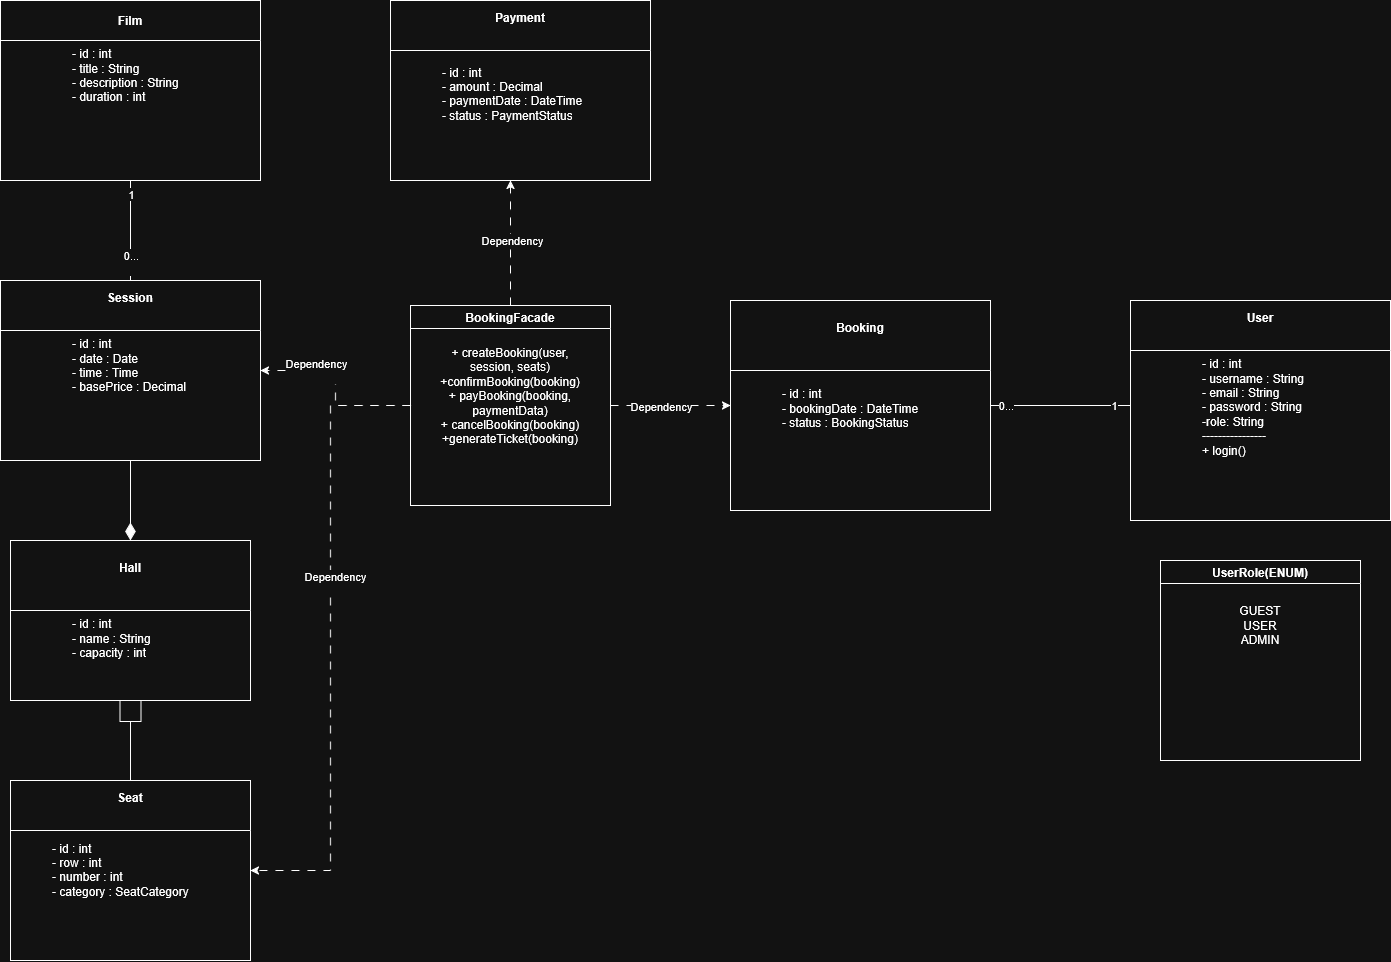

The diagram above was exported from draw.io. Its source (the exported page's mxGraphModel, read from the mxfile embedded in the PNG):
<mxGraphModel dx="2037" dy="1123" grid="1" gridSize="10" guides="1" tooltips="1" connect="1" arrows="1" fold="1" page="1" pageScale="1" pageWidth="827" pageHeight="1169" math="0" shadow="0">
  <root>
    <mxCell id="0" />
    <mxCell id="1" parent="0" />
    <mxCell id="0robbL6u5PcICRWkOt-T-1" parent="1" style="swimlane;whiteSpace=wrap;html=1;startSize=50;" value="User&lt;div&gt;&lt;br/&gt;&lt;/div&gt;" vertex="1">
      <mxGeometry height="220" width="260" x="1530" y="670" as="geometry" />
    </mxCell>
    <mxCell id="0robbL6u5PcICRWkOt-T-2" parent="0robbL6u5PcICRWkOt-T-1" style="text;whiteSpace=wrap;html=1;" value="- id : int&lt;br&gt;- username : String&lt;br&gt;- email : String&lt;br&gt;&lt;div&gt;- password : String&lt;/div&gt;&lt;div&gt;-role: String&lt;/div&gt;----------------&lt;br&gt;+ login()&lt;div&gt;&lt;br&gt;&lt;/div&gt;" vertex="1">
      <mxGeometry height="150" width="140" x="70" y="50" as="geometry" />
    </mxCell>
    <mxCell id="0robbL6u5PcICRWkOt-T-3" edge="1" parent="1" style="edgeStyle=orthogonalEdgeStyle;rounded=0;orthogonalLoop=1;jettySize=auto;html=1;entryX=1;entryY=0.5;entryDx=0;entryDy=0;endArrow=none;endFill=0;" target="0robbL6u5PcICRWkOt-T-19">
      <mxGeometry relative="1" as="geometry">
        <mxPoint x="1530" y="775.0000000000582" as="sourcePoint" />
      </mxGeometry>
    </mxCell>
    <mxCell id="0robbL6u5PcICRWkOt-T-4" connectable="0" parent="0robbL6u5PcICRWkOt-T-3" style="edgeLabel;html=1;align=center;verticalAlign=middle;resizable=0;points=[];" value="0..." vertex="1">
      <mxGeometry relative="1" x="0.771" y="-1" as="geometry">
        <mxPoint as="offset" />
      </mxGeometry>
    </mxCell>
    <mxCell id="0robbL6u5PcICRWkOt-T-5" connectable="0" parent="0robbL6u5PcICRWkOt-T-3" style="edgeLabel;html=1;align=center;verticalAlign=middle;resizable=0;points=[];" value="1" vertex="1">
      <mxGeometry relative="1" x="-0.7544" y="-1" as="geometry">
        <mxPoint as="offset" />
      </mxGeometry>
    </mxCell>
    <mxCell id="0robbL6u5PcICRWkOt-T-6" parent="1" style="swimlane;whiteSpace=wrap;html=1;startSize=40;" value="Film" vertex="1">
      <mxGeometry height="180" width="260" x="400" y="370" as="geometry" />
    </mxCell>
    <mxCell id="0robbL6u5PcICRWkOt-T-7" parent="0robbL6u5PcICRWkOt-T-6" style="text;whiteSpace=wrap;html=1;" value="- id : int&lt;br&gt;- title : String&lt;br&gt;- description : String&lt;br&gt;- duration : int" vertex="1">
      <mxGeometry height="100" width="140" x="70" y="40" as="geometry" />
    </mxCell>
    <mxCell id="0robbL6u5PcICRWkOt-T-8" edge="1" parent="1" source="0robbL6u5PcICRWkOt-T-12" style="edgeStyle=orthogonalEdgeStyle;rounded=0;orthogonalLoop=1;jettySize=auto;html=1;entryX=0.5;entryY=1;entryDx=0;entryDy=0;endArrow=none;endFill=0;" target="0robbL6u5PcICRWkOt-T-6">
      <mxGeometry relative="1" as="geometry" />
    </mxCell>
    <mxCell id="0robbL6u5PcICRWkOt-T-9" connectable="0" parent="0robbL6u5PcICRWkOt-T-8" style="edgeLabel;html=1;align=center;verticalAlign=middle;resizable=0;points=[];" value="1" vertex="1">
      <mxGeometry relative="1" x="0.753" as="geometry">
        <mxPoint as="offset" />
      </mxGeometry>
    </mxCell>
    <mxCell id="0robbL6u5PcICRWkOt-T-10" connectable="0" parent="0robbL6u5PcICRWkOt-T-8" style="edgeLabel;html=1;align=center;verticalAlign=middle;resizable=0;points=[];" value="&lt;div&gt;0...&lt;/div&gt;&lt;div&gt;&lt;br&gt;&lt;/div&gt;" vertex="1">
      <mxGeometry relative="1" x="-0.6261" as="geometry">
        <mxPoint as="offset" />
      </mxGeometry>
    </mxCell>
    <mxCell id="0robbL6u5PcICRWkOt-T-11" edge="1" parent="1" source="0robbL6u5PcICRWkOt-T-12" style="edgeStyle=orthogonalEdgeStyle;rounded=0;orthogonalLoop=1;jettySize=auto;html=1;entryX=0.5;entryY=0;entryDx=0;entryDy=0;endArrow=diamondThin;endFill=1;strokeWidth=1;endSize=15;" target="0robbL6u5PcICRWkOt-T-14">
      <mxGeometry relative="1" as="geometry" />
    </mxCell>
    <mxCell id="0robbL6u5PcICRWkOt-T-12" parent="1" style="swimlane;whiteSpace=wrap;html=1;startSize=50;" value="Session&lt;div&gt;&lt;br/&gt;&lt;/div&gt;" vertex="1">
      <mxGeometry height="180" width="260" x="400" y="650" as="geometry" />
    </mxCell>
    <mxCell id="0robbL6u5PcICRWkOt-T-13" parent="0robbL6u5PcICRWkOt-T-12" style="text;whiteSpace=wrap;html=1;" value="- id : int&lt;br&gt;- date : Date&lt;br&gt;- time : Time&lt;br&gt;- basePrice : Decimal" vertex="1">
      <mxGeometry height="100" width="150" x="70" y="50" as="geometry" />
    </mxCell>
    <mxCell id="0robbL6u5PcICRWkOt-T-14" parent="1" style="swimlane;whiteSpace=wrap;html=1;startSize=70;" value="Hall&lt;div&gt;&lt;br/&gt;&lt;/div&gt;" vertex="1">
      <mxGeometry height="160" width="240" x="410" y="910" as="geometry" />
    </mxCell>
    <mxCell id="0robbL6u5PcICRWkOt-T-15" parent="0robbL6u5PcICRWkOt-T-14" style="text;whiteSpace=wrap;html=1;" value="- id : int&lt;br&gt;- name : String&lt;br&gt;- capacity : int" vertex="1">
      <mxGeometry height="80" width="110" x="60" y="70" as="geometry" />
    </mxCell>
    <mxCell id="0robbL6u5PcICRWkOt-T-16" edge="1" parent="1" source="0robbL6u5PcICRWkOt-T-17" style="edgeStyle=orthogonalEdgeStyle;rounded=0;orthogonalLoop=1;jettySize=auto;html=1;entryX=0.5;entryY=1;entryDx=0;entryDy=0;endArrow=box;endFill=0;endSize=19;" target="0robbL6u5PcICRWkOt-T-14">
      <mxGeometry relative="1" as="geometry" />
    </mxCell>
    <mxCell id="0robbL6u5PcICRWkOt-T-17" parent="1" style="swimlane;whiteSpace=wrap;html=1;startSize=50;" value="Seat&lt;div&gt;&lt;br/&gt;&lt;/div&gt;" vertex="1">
      <mxGeometry height="180" width="240" x="410" y="1150" as="geometry" />
    </mxCell>
    <mxCell id="0robbL6u5PcICRWkOt-T-18" parent="0robbL6u5PcICRWkOt-T-17" style="text;whiteSpace=wrap;html=1;" value="&lt;br&gt;- id : int&lt;br&gt;- row : int&lt;br&gt;- number : int&lt;br&gt;- category : SeatCategory" vertex="1">
      <mxGeometry height="100" width="170" x="40" y="40" as="geometry" />
    </mxCell>
    <mxCell id="0robbL6u5PcICRWkOt-T-19" parent="1" style="swimlane;whiteSpace=wrap;html=1;startSize=70;" value="Booking&lt;div&gt;&lt;br/&gt;&lt;/div&gt;" vertex="1">
      <mxGeometry height="210" width="260" x="1130" y="670" as="geometry" />
    </mxCell>
    <mxCell id="0robbL6u5PcICRWkOt-T-20" parent="0robbL6u5PcICRWkOt-T-19" style="text;whiteSpace=wrap;html=1;" value="- id : int&#10;- bookingDate : DateTime&#10;- status : BookingStatus" vertex="1">
      <mxGeometry height="70" width="170" x="50" y="80" as="geometry" />
    </mxCell>
    <mxCell id="0robbL6u5PcICRWkOt-T-21" parent="1" style="swimlane;whiteSpace=wrap;html=1;startSize=50;" value="Payment&lt;div&gt;&lt;br/&gt;&lt;/div&gt;" vertex="1">
      <mxGeometry height="180" width="260" x="790" y="370" as="geometry" />
    </mxCell>
    <mxCell id="0robbL6u5PcICRWkOt-T-22" parent="0robbL6u5PcICRWkOt-T-21" style="text;whiteSpace=wrap;html=1;" value="&lt;br&gt;- id : int&lt;br&gt;- amount : Decimal&lt;br&gt;- paymentDate : DateTime&lt;br&gt;- status : PaymentStatus" vertex="1">
      <mxGeometry height="100" width="170" x="50" y="44" as="geometry" />
    </mxCell>
    <mxCell id="0robbL6u5PcICRWkOt-T-23" edge="1" parent="1" source="0robbL6u5PcICRWkOt-T-31" style="edgeStyle=orthogonalEdgeStyle;rounded=0;orthogonalLoop=1;jettySize=auto;html=1;entryX=0;entryY=0.5;entryDx=0;entryDy=0;dashed=1;dashPattern=8 8;" target="0robbL6u5PcICRWkOt-T-19">
      <mxGeometry relative="1" as="geometry" />
    </mxCell>
    <mxCell id="0robbL6u5PcICRWkOt-T-24" connectable="0" parent="0robbL6u5PcICRWkOt-T-23" style="edgeLabel;html=1;align=center;verticalAlign=middle;resizable=0;points=[];" value="Dependency" vertex="1">
      <mxGeometry relative="1" x="-0.1605" as="geometry">
        <mxPoint as="offset" />
      </mxGeometry>
    </mxCell>
    <mxCell id="0robbL6u5PcICRWkOt-T-25" edge="1" parent="1" source="0robbL6u5PcICRWkOt-T-31" style="edgeStyle=orthogonalEdgeStyle;rounded=0;orthogonalLoop=1;jettySize=auto;html=1;entryX=1;entryY=0.5;entryDx=0;entryDy=0;dashed=1;dashPattern=8 8;" target="0robbL6u5PcICRWkOt-T-12">
      <mxGeometry relative="1" as="geometry" />
    </mxCell>
    <mxCell id="0robbL6u5PcICRWkOt-T-26" connectable="0" parent="0robbL6u5PcICRWkOt-T-25" style="edgeLabel;html=1;align=center;verticalAlign=middle;resizable=0;points=[];" value="&lt;div&gt;Dependency&lt;/div&gt;&lt;div&gt;&lt;br&gt;&lt;/div&gt;" vertex="1">
      <mxGeometry relative="1" x="0.4027" y="-1" as="geometry">
        <mxPoint as="offset" />
      </mxGeometry>
    </mxCell>
    <mxCell id="0robbL6u5PcICRWkOt-T-27" edge="1" parent="1" source="0robbL6u5PcICRWkOt-T-31" style="edgeStyle=orthogonalEdgeStyle;rounded=0;orthogonalLoop=1;jettySize=auto;html=1;entryX=1;entryY=0.5;entryDx=0;entryDy=0;dashed=1;dashPattern=8 8;" target="0robbL6u5PcICRWkOt-T-17">
      <mxGeometry relative="1" as="geometry" />
    </mxCell>
    <mxCell id="0robbL6u5PcICRWkOt-T-28" connectable="0" parent="0robbL6u5PcICRWkOt-T-27" style="edgeLabel;html=1;align=center;verticalAlign=middle;resizable=0;points=[];" value="&lt;div&gt;Dependency&lt;/div&gt;&lt;div&gt;&lt;br&gt;&lt;/div&gt;" vertex="1">
      <mxGeometry relative="1" x="-0.1752" y="4" as="geometry">
        <mxPoint as="offset" />
      </mxGeometry>
    </mxCell>
    <mxCell id="0robbL6u5PcICRWkOt-T-29" edge="1" parent="1" source="0robbL6u5PcICRWkOt-T-31" style="edgeStyle=orthogonalEdgeStyle;rounded=0;orthogonalLoop=1;jettySize=auto;html=1;dashed=1;dashPattern=8 8;">
      <mxGeometry relative="1" as="geometry">
        <mxPoint x="909.9999999998836" y="550" as="targetPoint" />
      </mxGeometry>
    </mxCell>
    <mxCell id="0robbL6u5PcICRWkOt-T-30" connectable="0" parent="0robbL6u5PcICRWkOt-T-29" style="edgeLabel;html=1;align=center;verticalAlign=middle;resizable=0;points=[];" value="Dependency" vertex="1">
      <mxGeometry relative="1" x="0.052" y="-1" as="geometry">
        <mxPoint as="offset" />
      </mxGeometry>
    </mxCell>
    <mxCell id="0robbL6u5PcICRWkOt-T-31" parent="1" style="swimlane;whiteSpace=wrap;html=1;" value="&lt;div&gt;BookingFacade&lt;/div&gt;" vertex="1">
      <mxGeometry height="200" width="200" x="810" y="675" as="geometry" />
    </mxCell>
    <mxCell id="0robbL6u5PcICRWkOt-T-32" parent="0robbL6u5PcICRWkOt-T-31" style="text;html=1;whiteSpace=wrap;strokeColor=none;fillColor=none;align=center;verticalAlign=middle;rounded=0;" value="+ createBooking(user, session, seats)&lt;br&gt;&lt;div&gt;+confirmBooking(booking)&lt;/div&gt;+ payBooking(booking, paymentData)&lt;br&gt;&lt;div&gt;+ cancelBooking(booking)&lt;/div&gt;&lt;div&gt;+generateTicket(booking)&lt;/div&gt;&lt;div&gt;&lt;br&gt;&lt;/div&gt;&lt;div&gt;&lt;br&gt;&lt;/div&gt;" vertex="1">
      <mxGeometry height="30" width="60" x="70" y="90" as="geometry" />
    </mxCell>
    <mxCell id="0robbL6u5PcICRWkOt-T-33" parent="1" style="swimlane;whiteSpace=wrap;html=1;" value="UserRole(ENUM)" vertex="1">
      <mxGeometry height="200" width="200" x="1560" y="930" as="geometry" />
    </mxCell>
    <mxCell id="0robbL6u5PcICRWkOt-T-34" parent="0robbL6u5PcICRWkOt-T-33" style="text;html=1;whiteSpace=wrap;strokeColor=none;fillColor=none;align=center;verticalAlign=middle;rounded=0;" value="GUEST&lt;br&gt;USER&lt;br&gt;ADMIN" vertex="1">
      <mxGeometry height="30" width="60" x="70" y="50" as="geometry" />
    </mxCell>
  </root>
</mxGraphModel>